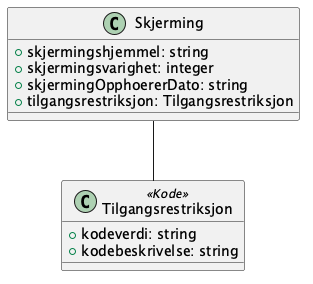

The diagram above was rendered by PlantUML. Its source (embedded in the PNG):
@startuml
class Skjerming {
    +skjermingshjemmel: string
    +skjermingsvarighet: integer
    +skjermingOpphoererDato: string
    +tilgangsrestriksjon: Tilgangsrestriksjon
}

Skjerming -- Tilgangsrestriksjon

class Tilgangsrestriksjon <<Kode>> {
    +kodeverdi: string
    +kodebeskrivelse: string
}

@enduml